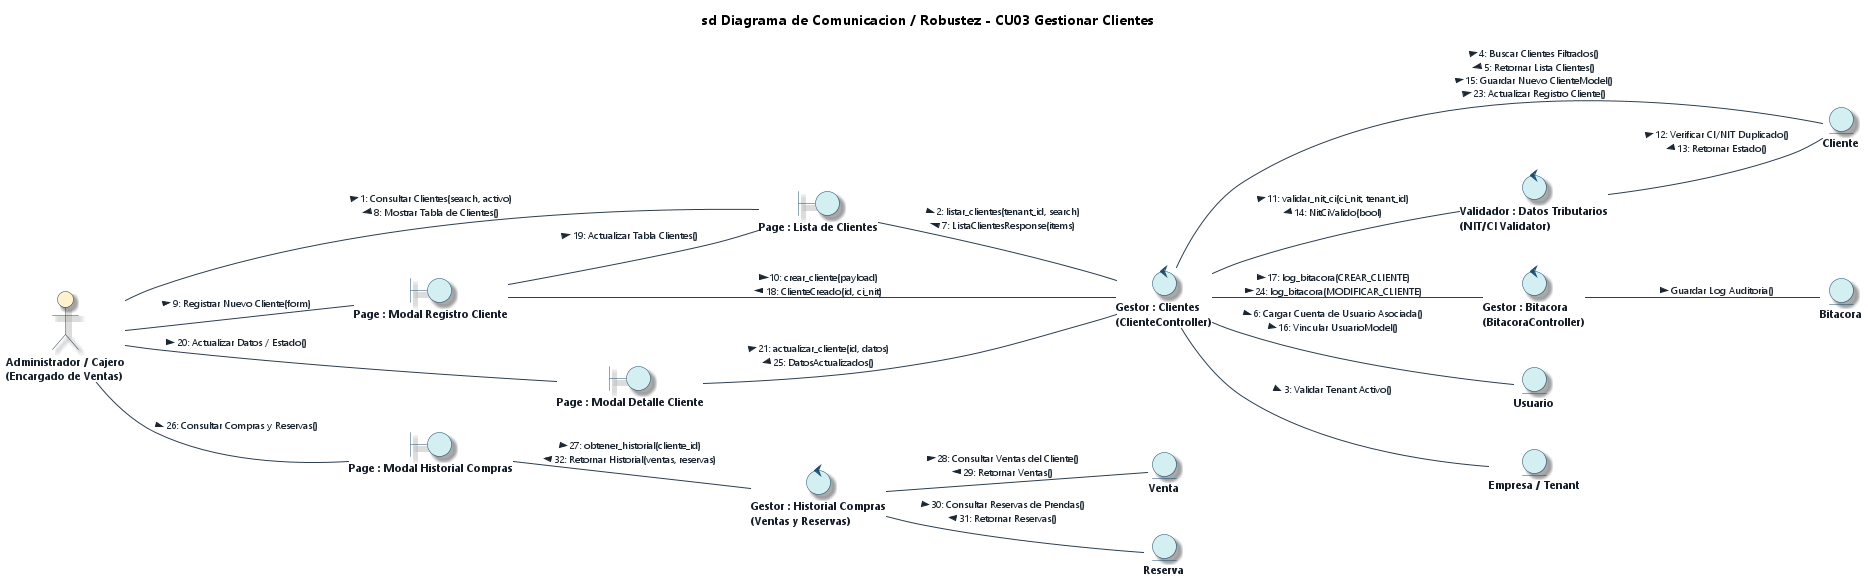

The diagram above was rendered by PlantUML. Its source (embedded in the PNG):
@startuml Diagrama_Robustez_CU03_Gestionar_Clientes_EA
' ==============================================================================
' DIAGRAMA DE ROBUSTEZ Y COMUNICACIÓN (BCE) - CU03
' Caso de Uso: CU03 - Gestionar Clientes y Cuentas de Compradores
' Estilo: Enterprise Architect 15 / 16 (Notación de Ivar Jacobson / ICONIX)
' Proyecto: ECOMMERCE_TIENDA (SaaS Multi-Tenant)
' ==============================================================================

title **sd Diagrama de Comunicacion / Robustez - CU03 Gestionar Clientes**

left to right direction

' --- CONFIGURACIÓN DE ESTILO ENTERPRISE ARCHITECT ---
skinparam backgroundColor #FFFFFF
skinparam defaultFontName "Segoe UI"
skinparam defaultFontSize 11
skinparam shadowing true
skinparam roundcorner 12

skinparam actor {
    BackgroundColor #FFF2CC
    BorderColor #2C3E50
    FontColor #1A252F
    FontStyle bold
}

skinparam boundary {
    BackgroundColor #D4EFF2
    BorderColor #1B4F72
    FontColor #17202A
    FontStyle bold
}

skinparam control {
    BackgroundColor #D4EFF2
    BorderColor #1B4F72
    FontColor #17202A
    FontStyle bold
}

skinparam entity {
    BackgroundColor #D4EFF2
    BorderColor #1B4F72
    FontColor #17202A
    FontStyle bold
}

skinparam arrow {
    Color #2C3E50
    FontColor #1B2631
    FontSize 10
}

' ==============================================================================
' 1. ACTOR
' ==============================================================================
actor "Administrador / Cajero\n(Encargado de Ventas)" as ActAdmin

' ==============================================================================
' 2. MÚLTIPLES VISTAS / BOUNDARIES
' ==============================================================================
boundary "Page : Lista de Clientes" as B_CliList
boundary "Page : Modal Registro Cliente" as B_CliModal
boundary "Page : Modal Detalle Cliente" as B_CliDetail
boundary "Page : Modal Historial Compras" as B_CliHistory

' ==============================================================================
' 3. MÚLTIPLES CONTROLADORES / CONTROLS
' ==============================================================================
control "Gestor : Clientes\n(ClienteController)" as C_Cli
control "Validador : Datos Tributarios\n(NIT/CI Validator)" as C_TaxVal
control "Gestor : Historial Compras\n(Ventas y Reservas)" as C_History
control "Gestor : Bitacora\n(BitacoraController)" as C_Bitacora

' ==============================================================================
' 4. MÚLTIPLES ENTIDADES / ENTITIES
' ==============================================================================
entity "Cliente" as E_Cliente
entity "Usuario" as E_Usuario
entity "Empresa / Tenant" as E_Tenant
entity "Venta" as E_Venta
entity "Reserva" as E_Reserva
entity "Bitacora" as E_Bitacora

' ==============================================================================
' FLUJOS Y MENSAJES NUMERADOS (COMUNICACIÓN ROBUSTEZ BCE)
' ==============================================================================

' --- ACTOR A VISTAS ---
ActAdmin -- B_CliList : 1: Consultar Clientes(search, activo) >\n8: Mostrar Tabla de Clientes() <
ActAdmin -- B_CliModal : 9: Registrar Nuevo Cliente(form) >
ActAdmin -- B_CliDetail : 20: Actualizar Datos / Estado() >
ActAdmin -- B_CliHistory : 26: Consultar Compras y Reservas() >

' --- VISTAS A CONTROLADORES ---
B_CliList -- C_Cli : 2: listar_clientes(tenant_id, search) >\n7: ListaClientesResponse(items) <
B_CliModal -- C_Cli : 10: crear_cliente(payload) >\n18: ClienteCreado(id, ci_nit) <
B_CliModal -- B_CliList : 19: Actualizar Tabla Clientes() >
B_CliDetail -- C_Cli : 21: actualizar_cliente(id, datos) >\n25: DatosActualizados() <
B_CliHistory -- C_History : 27: obtener_historial(cliente_id) >\n32: Retornar Historial(ventas, reservas) <

' --- CONTROLADOR DE CLIENTES CON ENTIDADES Y TENANT ---
C_Cli -- E_Tenant : 3: Validar Tenant Activo() >
C_Cli -- E_Cliente : 4: Buscar Clientes Filtrados() >\n5: Retornar Lista Clientes() <\n15: Guardar Nuevo ClienteModel() >\n23: Actualizar Registro Cliente() >
C_Cli -- E_Usuario : 6: Cargar Cuenta de Usuario Asociada() >\n16: Vincular UsuarioModel() >

' --- ORQUESTACIÓN CON VALIDADOR DE NIT/CI ---
C_Cli -- C_TaxVal : 11: validar_nit_ci(ci_nit, tenant_id) >\n14: NitCiValido(bool) <
C_TaxVal -- E_Cliente : 12: Verificar CI/NIT Duplicado() >\n13: Retornar Estado() <

' --- ORQUESTACIÓN DE HISTORIAL DE COMPRAS ---
C_History -- E_Venta : 28: Consultar Ventas del Cliente() >\n29: Retornar Ventas() <
C_History -- E_Reserva : 30: Consultar Reservas de Prendas() >\n31: Retornar Reservas() <

' --- AUDITORÍA EN BITÁCORA ---
C_Cli -- C_Bitacora : 17: log_bitacora(CREAR_CLIENTE) >\n24: log_bitacora(MODIFICAR_CLIENTE) >
C_Bitacora -- E_Bitacora : Guardar Log Auditoria() >

@enduml